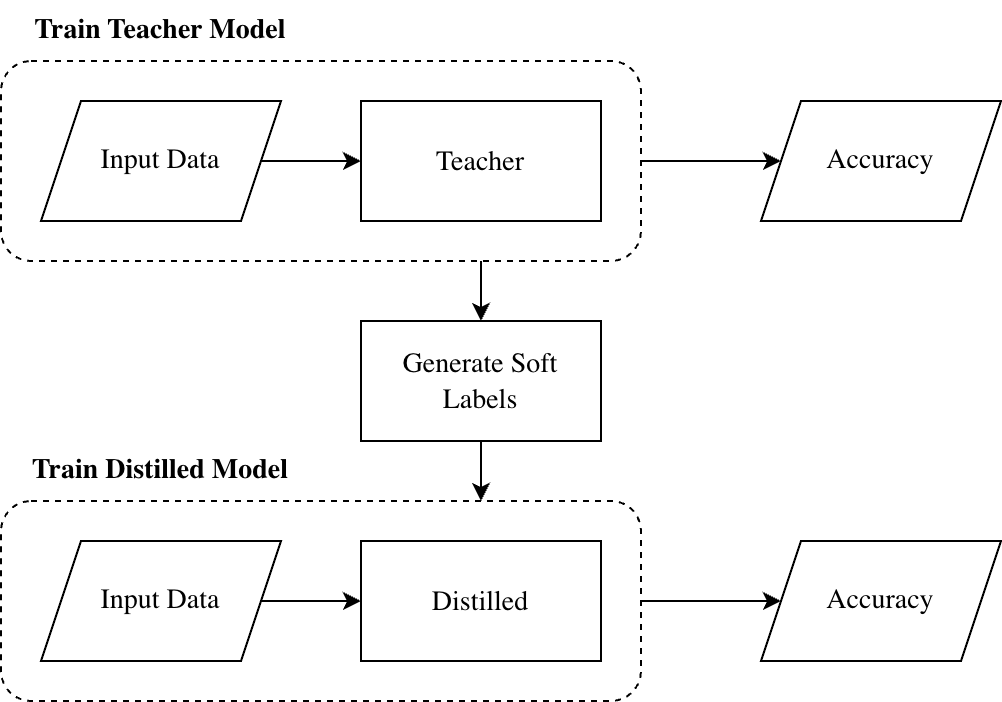

The diagram above was exported from draw.io. Its source (the exported page's mxGraphModel, read from the mxfile embedded in the PNG):
<mxGraphModel dx="1274" dy="464" grid="1" gridSize="10" guides="1" tooltips="1" connect="1" arrows="1" fold="1" page="1" pageScale="1" pageWidth="850" pageHeight="1100" math="1" shadow="0">
  <root>
    <mxCell id="0" />
    <mxCell id="1" parent="0" />
    <mxCell id="2" edge="1" parent="1" source="3" style="edgeStyle=orthogonalEdgeStyle;rounded=0;orthogonalLoop=1;jettySize=auto;html=1;exitX=1;exitY=0.5;exitDx=0;exitDy=0;fontSize=14;" target="15">
      <mxGeometry relative="1" as="geometry" />
    </mxCell>
    <mxCell id="3" parent="1" style="rounded=1;whiteSpace=wrap;html=1;fillColor=none;dashed=1;fontSize=14;" value="" vertex="1">
      <mxGeometry height="100" width="320" x="80" y="380" as="geometry" />
    </mxCell>
    <mxCell id="4" parent="1" style="rounded=0;whiteSpace=wrap;html=1;fontSize=14;" value="&lt;font face=&quot;Computer Modern&quot;&gt;Teacher&lt;/font&gt;" vertex="1">
      <mxGeometry height="60" width="120" x="260" y="400" as="geometry" />
    </mxCell>
    <mxCell id="5" edge="1" parent="1" source="6" style="edgeStyle=orthogonalEdgeStyle;rounded=0;orthogonalLoop=1;jettySize=auto;html=1;fontSize=14;" target="16" value="">
      <mxGeometry relative="1" as="geometry" />
    </mxCell>
    <mxCell id="6" parent="1" style="rounded=1;whiteSpace=wrap;html=1;fillColor=none;dashed=1;fontSize=14;" value="" vertex="1">
      <mxGeometry height="100" width="320" x="80" y="600" as="geometry" />
    </mxCell>
    <mxCell id="7" parent="1" style="rounded=0;whiteSpace=wrap;html=1;fontSize=14;" value="&lt;font face=&quot;Computer Modern&quot;&gt;Distilled&lt;/font&gt;" vertex="1">
      <mxGeometry height="60" width="120" x="260" y="620" as="geometry" />
    </mxCell>
    <mxCell id="8" parent="1" style="text;html=1;align=center;verticalAlign=middle;whiteSpace=wrap;rounded=0;fontSize=14;fontFamily=Computer Modern;fontStyle=1" value="Train Distilled Model" vertex="1">
      <mxGeometry height="30" width="160" x="80" y="570" as="geometry" />
    </mxCell>
    <mxCell id="9" parent="1" style="text;html=1;align=center;verticalAlign=middle;whiteSpace=wrap;rounded=0;fontSize=14;fontFamily=Computer Modern;fontStyle=1" value="Train Teacher Model" vertex="1">
      <mxGeometry height="30" width="160" x="80" y="350" as="geometry" />
    </mxCell>
    <mxCell id="10" parent="1" style="rounded=0;whiteSpace=wrap;html=1;fontSize=14;" value="&lt;font face=&quot;Computer Modern&quot;&gt;Generate Soft Labels&lt;/font&gt;" vertex="1">
      <mxGeometry height="60" width="120" x="260" y="510" as="geometry" />
    </mxCell>
    <mxCell id="11" edge="1" parent="1" source="12" style="edgeStyle=orthogonalEdgeStyle;rounded=0;orthogonalLoop=1;jettySize=auto;html=1;fontSize=14;" target="7" value="">
      <mxGeometry relative="1" as="geometry" />
    </mxCell>
    <mxCell id="12" parent="1" style="shape=parallelogram;perimeter=parallelogramPerimeter;whiteSpace=wrap;html=1;fixedSize=1;fontSize=14;fontFamily=Computer Modern;" value="Input Data" vertex="1">
      <mxGeometry height="60" width="120" x="100" y="620" as="geometry" />
    </mxCell>
    <mxCell id="13" edge="1" parent="1" source="14" style="edgeStyle=orthogonalEdgeStyle;rounded=0;orthogonalLoop=1;jettySize=auto;html=1;fontSize=14;" target="4" value="">
      <mxGeometry relative="1" as="geometry" />
    </mxCell>
    <mxCell id="14" parent="1" style="shape=parallelogram;perimeter=parallelogramPerimeter;whiteSpace=wrap;html=1;fixedSize=1;fontSize=14;fontFamily=Computer Modern;" value="Input Data" vertex="1">
      <mxGeometry height="60" width="120" x="100" y="400" as="geometry" />
    </mxCell>
    <mxCell id="15" parent="1" style="shape=parallelogram;perimeter=parallelogramPerimeter;whiteSpace=wrap;html=1;fixedSize=1;fontSize=14;fontFamily=Computer Modern;" value="Accuracy" vertex="1">
      <mxGeometry height="60" width="120" x="460" y="400" as="geometry" />
    </mxCell>
    <mxCell id="16" parent="1" style="shape=parallelogram;perimeter=parallelogramPerimeter;whiteSpace=wrap;html=1;fixedSize=1;fontSize=14;fontFamily=Computer Modern;" value="Accuracy" vertex="1">
      <mxGeometry height="60" width="120" x="460" y="620" as="geometry" />
    </mxCell>
    <mxCell id="17" edge="1" parent="1" source="3" style="endArrow=classic;html=1;rounded=0;exitX=0.75;exitY=1;exitDx=0;exitDy=0;entryX=0.5;entryY=0;entryDx=0;entryDy=0;" target="10" value="">
      <mxGeometry height="50" relative="1" width="50" as="geometry">
        <mxPoint x="450" y="530" as="sourcePoint" />
        <mxPoint x="500" y="480" as="targetPoint" />
      </mxGeometry>
    </mxCell>
    <mxCell id="18" edge="1" parent="1" source="10" style="endArrow=classic;html=1;rounded=0;exitX=0.5;exitY=1;exitDx=0;exitDy=0;entryX=0.75;entryY=0;entryDx=0;entryDy=0;" target="6" value="">
      <mxGeometry height="50" relative="1" width="50" as="geometry">
        <mxPoint x="390" y="600" as="sourcePoint" />
        <mxPoint x="440" y="550" as="targetPoint" />
      </mxGeometry>
    </mxCell>
  </root>
</mxGraphModel>